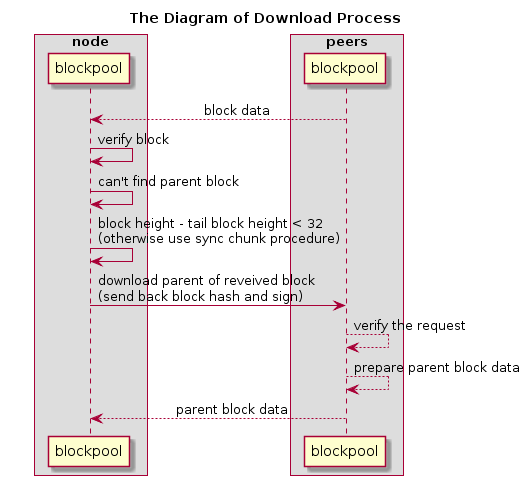

The diagram above was rendered by PlantUML. Its source (embedded in the PNG):
@startuml

title  The Diagram of Download Process
skinparam ParticipantPadding 10
skinparam BoxPadding 30

box "**node**"
participant "blockpool" as node
end box

box "**peers**"
participant "blockpool" as peers
end box


 peers --> node: \t\t\tblock data

 node -> node: verify block 

 node -> node: can't find parent block 
 node -> node: block height - tail block height < 32\n(otherwise use sync chunk procedure)

    node -> peers: download parent of reveived block\n(send back block hash and sign)
    
    peers --> peers: verify the request

    peers --> peers: prepare parent block data

    peers --> node: \t\t parent block data


@endum